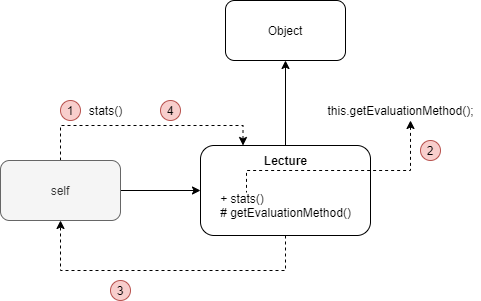

The diagram above was exported from draw.io. Its source (the exported page's mxGraphModel, read from the mxfile embedded in the PNG):
<mxGraphModel dx="1422" dy="713" grid="1" gridSize="10" guides="1" tooltips="1" connect="1" arrows="1" fold="1" page="1" pageScale="1" pageWidth="827" pageHeight="1169" math="0" shadow="0">
  <root>
    <mxCell id="tAn1G5GU35UySbl_YY0I-0" />
    <mxCell id="tAn1G5GU35UySbl_YY0I-1" parent="tAn1G5GU35UySbl_YY0I-0" />
    <mxCell id="tAn1G5GU35UySbl_YY0I-4" value="" style="edgeStyle=orthogonalEdgeStyle;rounded=0;orthogonalLoop=1;jettySize=auto;html=1;" edge="1" parent="tAn1G5GU35UySbl_YY0I-1" source="tAn1G5GU35UySbl_YY0I-2" target="tAn1G5GU35UySbl_YY0I-3">
      <mxGeometry relative="1" as="geometry" />
    </mxCell>
    <mxCell id="tAn1G5GU35UySbl_YY0I-23" value="" style="edgeStyle=orthogonalEdgeStyle;rounded=0;orthogonalLoop=1;jettySize=auto;html=1;startArrow=none;startFill=0;endArrow=classic;endFill=1;entryX=0.5;entryY=1;entryDx=0;entryDy=0;dashed=1;" edge="1" parent="tAn1G5GU35UySbl_YY0I-1" source="tAn1G5GU35UySbl_YY0I-2" target="tAn1G5GU35UySbl_YY0I-5">
      <mxGeometry relative="1" as="geometry">
        <mxPoint x="465" y="535" as="targetPoint" />
        <Array as="points">
          <mxPoint x="465" y="490" />
          <mxPoint x="240" y="490" />
        </Array>
      </mxGeometry>
    </mxCell>
    <mxCell id="tAn1G5GU35UySbl_YY0I-2" value="" style="rounded=1;whiteSpace=wrap;html=1;" vertex="1" parent="tAn1G5GU35UySbl_YY0I-1">
      <mxGeometry x="380" y="365" width="170" height="90" as="geometry" />
    </mxCell>
    <mxCell id="tAn1G5GU35UySbl_YY0I-7" value="" style="edgeStyle=orthogonalEdgeStyle;rounded=0;orthogonalLoop=1;jettySize=auto;html=1;" edge="1" parent="tAn1G5GU35UySbl_YY0I-1" source="tAn1G5GU35UySbl_YY0I-5" target="tAn1G5GU35UySbl_YY0I-2">
      <mxGeometry relative="1" as="geometry" />
    </mxCell>
    <mxCell id="tAn1G5GU35UySbl_YY0I-15" value="" style="edgeStyle=orthogonalEdgeStyle;rounded=0;orthogonalLoop=1;jettySize=auto;html=1;entryX=0.25;entryY=0;entryDx=0;entryDy=0;dashed=1;" edge="1" parent="tAn1G5GU35UySbl_YY0I-1" source="tAn1G5GU35UySbl_YY0I-5" target="tAn1G5GU35UySbl_YY0I-2">
      <mxGeometry relative="1" as="geometry">
        <mxPoint x="240" y="300" as="targetPoint" />
        <Array as="points">
          <mxPoint x="240" y="345" />
          <mxPoint x="423" y="345" />
        </Array>
      </mxGeometry>
    </mxCell>
    <mxCell id="tAn1G5GU35UySbl_YY0I-5" value="self" style="rounded=1;whiteSpace=wrap;html=1;fillColor=#f5f5f5;strokeColor=#666666;fontColor=#333333;" vertex="1" parent="tAn1G5GU35UySbl_YY0I-1">
      <mxGeometry x="180" y="380" width="120" height="60" as="geometry" />
    </mxCell>
    <mxCell id="tAn1G5GU35UySbl_YY0I-3" value="Object" style="rounded=1;whiteSpace=wrap;html=1;" vertex="1" parent="tAn1G5GU35UySbl_YY0I-1">
      <mxGeometry x="405" y="220" width="120" height="60" as="geometry" />
    </mxCell>
    <mxCell id="tAn1G5GU35UySbl_YY0I-8" value="&lt;b&gt;Lecture&lt;/b&gt;" style="text;html=1;align=center;verticalAlign=middle;resizable=0;points=[];autosize=1;" vertex="1" parent="tAn1G5GU35UySbl_YY0I-1">
      <mxGeometry x="435" y="370" width="60" height="20" as="geometry" />
    </mxCell>
    <mxCell id="tAn1G5GU35UySbl_YY0I-9" value="&lt;div style=&quot;text-align: left&quot;&gt;&lt;span&gt;+ stats()&lt;/span&gt;&lt;/div&gt;&lt;div style=&quot;text-align: left&quot;&gt;&lt;span&gt;# getEvaluationMethod()&lt;/span&gt;&lt;/div&gt;" style="text;html=1;align=center;verticalAlign=middle;resizable=0;points=[];autosize=1;" vertex="1" parent="tAn1G5GU35UySbl_YY0I-1">
      <mxGeometry x="390" y="410" width="150" height="30" as="geometry" />
    </mxCell>
    <mxCell id="tAn1G5GU35UySbl_YY0I-13" value="" style="edgeStyle=orthogonalEdgeStyle;rounded=0;orthogonalLoop=1;jettySize=auto;html=1;entryX=0.24;entryY=0.067;entryDx=0;entryDy=0;entryPerimeter=0;startArrow=classic;startFill=1;endArrow=none;endFill=0;dashed=1;" edge="1" parent="tAn1G5GU35UySbl_YY0I-1" source="tAn1G5GU35UySbl_YY0I-12" target="tAn1G5GU35UySbl_YY0I-9">
      <mxGeometry relative="1" as="geometry">
        <Array as="points">
          <mxPoint x="590" y="390" />
          <mxPoint x="426" y="390" />
        </Array>
      </mxGeometry>
    </mxCell>
    <mxCell id="tAn1G5GU35UySbl_YY0I-12" value="this.getEvaluationMethod();" style="text;html=1;align=center;verticalAlign=middle;resizable=0;points=[];autosize=1;" vertex="1" parent="tAn1G5GU35UySbl_YY0I-1">
      <mxGeometry x="500" y="320" width="160" height="20" as="geometry" />
    </mxCell>
    <mxCell id="tAn1G5GU35UySbl_YY0I-17" value="1" style="ellipse;whiteSpace=wrap;html=1;aspect=fixed;fillColor=#f8cecc;strokeColor=#b85450;" vertex="1" parent="tAn1G5GU35UySbl_YY0I-1">
      <mxGeometry x="240" y="320" width="20" height="20" as="geometry" />
    </mxCell>
    <mxCell id="tAn1G5GU35UySbl_YY0I-18" value="stats()" style="text;html=1;align=center;verticalAlign=middle;resizable=0;points=[];autosize=1;" vertex="1" parent="tAn1G5GU35UySbl_YY0I-1">
      <mxGeometry x="260" y="320" width="50" height="20" as="geometry" />
    </mxCell>
    <mxCell id="tAn1G5GU35UySbl_YY0I-21" value="2" style="ellipse;whiteSpace=wrap;html=1;aspect=fixed;fillColor=#f8cecc;strokeColor=#b85450;" vertex="1" parent="tAn1G5GU35UySbl_YY0I-1">
      <mxGeometry x="600" y="360" width="20" height="20" as="geometry" />
    </mxCell>
    <mxCell id="tAn1G5GU35UySbl_YY0I-24" value="3" style="ellipse;whiteSpace=wrap;html=1;aspect=fixed;fillColor=#f8cecc;strokeColor=#b85450;" vertex="1" parent="tAn1G5GU35UySbl_YY0I-1">
      <mxGeometry x="290" y="500" width="20" height="20" as="geometry" />
    </mxCell>
    <mxCell id="tAn1G5GU35UySbl_YY0I-25" value="4" style="ellipse;whiteSpace=wrap;html=1;aspect=fixed;fillColor=#f8cecc;strokeColor=#b85450;" vertex="1" parent="tAn1G5GU35UySbl_YY0I-1">
      <mxGeometry x="340" y="320" width="20" height="20" as="geometry" />
    </mxCell>
  </root>
</mxGraphModel>